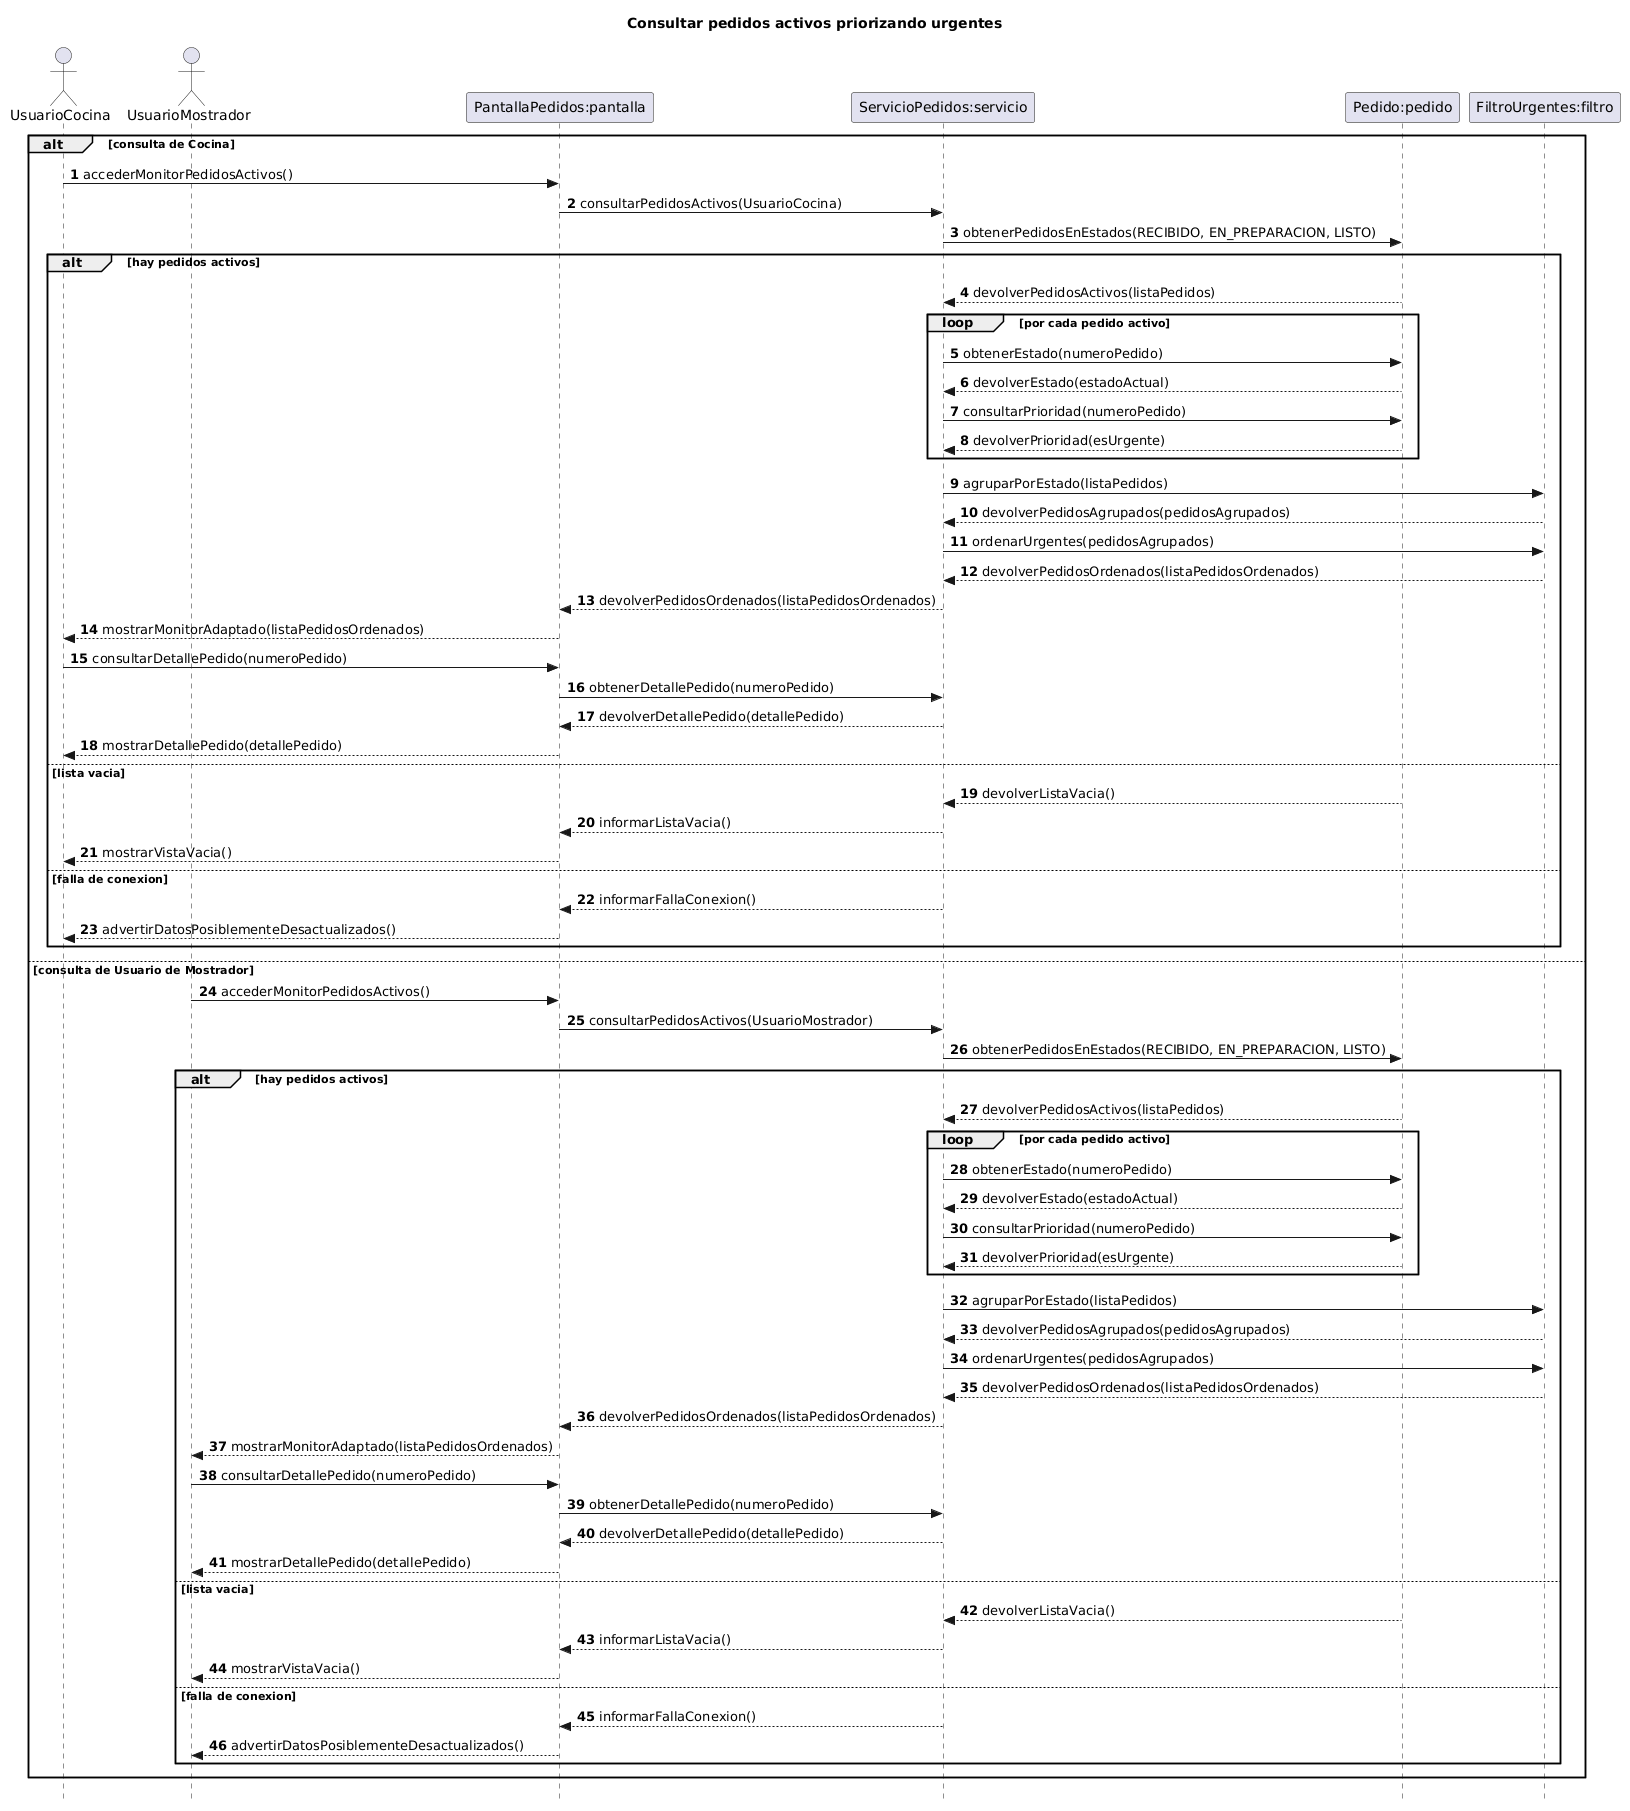

The diagram above was rendered by PlantUML. Its source (embedded in the PNG):
@startuml
title Consultar pedidos activos priorizando urgentes
autonumber
skinparam style strictuml
hide footbox

actor UsuarioCocina
actor UsuarioMostrador
participant "PantallaPedidos:pantalla" as pantalla
participant "ServicioPedidos:servicio" as servicio
participant "Pedido:pedido" as pedido
participant "FiltroUrgentes:filtro" as filtro

alt consulta de Cocina
    UsuarioCocina -> pantalla : accederMonitorPedidosActivos()
    pantalla -> servicio : consultarPedidosActivos(UsuarioCocina)
    servicio -> pedido : obtenerPedidosEnEstados(RECIBIDO, EN_PREPARACION, LISTO)
    alt hay pedidos activos
        pedido --> servicio : devolverPedidosActivos(listaPedidos)
        loop por cada pedido activo
            servicio -> pedido : obtenerEstado(numeroPedido)
            pedido --> servicio : devolverEstado(estadoActual)
            servicio -> pedido : consultarPrioridad(numeroPedido)
            pedido --> servicio : devolverPrioridad(esUrgente)
        end
        servicio -> filtro : agruparPorEstado(listaPedidos)
        filtro --> servicio : devolverPedidosAgrupados(pedidosAgrupados)
        servicio -> filtro : ordenarUrgentes(pedidosAgrupados)
        filtro --> servicio : devolverPedidosOrdenados(listaPedidosOrdenados)
        servicio --> pantalla : devolverPedidosOrdenados(listaPedidosOrdenados)
        pantalla --> UsuarioCocina : mostrarMonitorAdaptado(listaPedidosOrdenados)
        UsuarioCocina -> pantalla : consultarDetallePedido(numeroPedido)
        pantalla -> servicio : obtenerDetallePedido(numeroPedido)
        servicio --> pantalla : devolverDetallePedido(detallePedido)
        pantalla --> UsuarioCocina : mostrarDetallePedido(detallePedido)
    else lista vacia
        pedido --> servicio : devolverListaVacia()
        servicio --> pantalla : informarListaVacia()
        pantalla --> UsuarioCocina : mostrarVistaVacia()
    else falla de conexion
        servicio --> pantalla : informarFallaConexion()
        pantalla --> UsuarioCocina : advertirDatosPosiblementeDesactualizados()
    end
else consulta de Usuario de Mostrador
    UsuarioMostrador -> pantalla : accederMonitorPedidosActivos()
    pantalla -> servicio : consultarPedidosActivos(UsuarioMostrador)
    servicio -> pedido : obtenerPedidosEnEstados(RECIBIDO, EN_PREPARACION, LISTO)
    alt hay pedidos activos
        pedido --> servicio : devolverPedidosActivos(listaPedidos)
        loop por cada pedido activo
            servicio -> pedido : obtenerEstado(numeroPedido)
            pedido --> servicio : devolverEstado(estadoActual)
            servicio -> pedido : consultarPrioridad(numeroPedido)
            pedido --> servicio : devolverPrioridad(esUrgente)
        end
        servicio -> filtro : agruparPorEstado(listaPedidos)
        filtro --> servicio : devolverPedidosAgrupados(pedidosAgrupados)
        servicio -> filtro : ordenarUrgentes(pedidosAgrupados)
        filtro --> servicio : devolverPedidosOrdenados(listaPedidosOrdenados)
        servicio --> pantalla : devolverPedidosOrdenados(listaPedidosOrdenados)
        pantalla --> UsuarioMostrador : mostrarMonitorAdaptado(listaPedidosOrdenados)
        UsuarioMostrador -> pantalla : consultarDetallePedido(numeroPedido)
        pantalla -> servicio : obtenerDetallePedido(numeroPedido)
        servicio --> pantalla : devolverDetallePedido(detallePedido)
        pantalla --> UsuarioMostrador : mostrarDetallePedido(detallePedido)
    else lista vacia
        pedido --> servicio : devolverListaVacia()
        servicio --> pantalla : informarListaVacia()
        pantalla --> UsuarioMostrador : mostrarVistaVacia()
    else falla de conexion
        servicio --> pantalla : informarFallaConexion()
        pantalla --> UsuarioMostrador : advertirDatosPosiblementeDesactualizados()
    end
end
@enduml